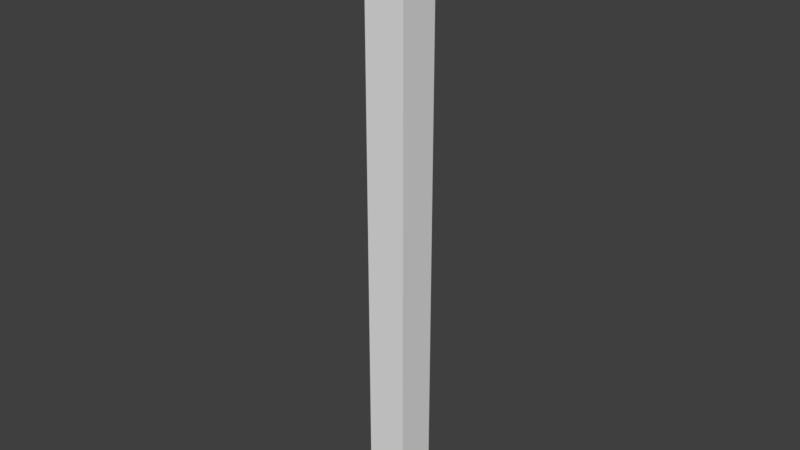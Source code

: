 # Source: WallCorner3x.20x.20.blend  (saved by Blender 2.78.0; exported with 4.5.12 LTS)
import bpy
from mathutils import Matrix  # noqa: F401  (used for matrix-valued properties, if any)

bpy.ops.wm.read_factory_settings(use_empty=True)
scene = bpy.context.scene
scene.name = 'Scene'

# ---- collections
col_collection_1 = bpy.data.collections.new('Collection 1'); scene.collection.children.link(col_collection_1)

# ---- world
world_world_001 = bpy.data.worlds.new('World.001'); scene.world = world_world_001
world_world_001.use_nodes = True; world_world_001.node_tree.nodes.clear()
_N = world_world_001.node_tree.nodes; _L = world_world_001.node_tree.links
n0 = _N.new('ShaderNodeOutputWorld'); n0.name = 'World Output'; n0.location = (300, 300)
n1 = _N.new('ShaderNodeBackground'); n1.name = 'Background'; n1.location = (10, 300)
n1.inputs[0].default_value = (0.05, 0.05, 0.05, 1.0)
_L.new(n1.outputs[0], n0.inputs[0])
n0.is_active_output = True
world_world_001.use_sun_shadow = False
world_world_001.sun_shadow_jitter_overblur = 0.0
world_world_001.cycles.sampling_method = 'MANUAL'

# ---- meshes
me_wallcorner3x_25x_25 = bpy.data.meshes.new('WallCorner3x.25x.25')
me_wallcorner3x_25x_25.from_pydata([(-3.815e-06, 0.0, 0.0), (-3.815e-06, 0.0, 12.0), (-3.815e-06, 1.6, 0.0), (-3.815e-06, 1.6, 12.0), (1.6, 0.0, 0.0), (1.6, 0.0, 12.0), (1.6, 1.6, 0.0), (1.6, 1.6, 12.0)], [], [(0, 1, 3, 2), (2, 3, 7, 6), (6, 7, 5, 4), (4, 5, 1, 0), (2, 6, 4, 0), (7, 3, 1, 5)])
_ca = me_wallcorner3x_25x_25.color_attributes.new('Col', 'BYTE_COLOR', 'CORNER')
_ca.data.foreach_set('color', [1.0, 1.0, 1.0, 1.0, 1.0, 1.0, 1.0, 1.0, 1.0, 1.0, 1.0, 1.0, 1.0, 1.0, 1.0, 1.0, 1.0, 1.0, 1.0, 1.0, 1.0, 1.0, 1.0, 1.0, 1.0, 1.0, 1.0, 1.0, 1.0, 1.0, 1.0, 1.0, 1.0, 1.0, 1.0, 1.0, 1.0, 1.0, 1.0, 1.0, 1.0, 1.0, 1.0, 1.0, 1.0, 1.0, 1.0, 1.0, 1.0, 1.0, 1.0, 1.0, 1.0, 1.0, 1.0, 1.0, 1.0, 1.0, 1.0, 1.0, 1.0, 1.0, 1.0, 1.0, 1.0, 1.0, 1.0, 1.0, 1.0, 1.0, 1.0, 1.0, 1.0, 1.0, 1.0, 1.0, 1.0, 1.0, 1.0, 1.0, 1.0, 1.0, 1.0, 1.0, 1.0, 1.0, 1.0, 1.0, 1.0, 1.0, 1.0, 1.0, 1.0, 1.0, 1.0, 1.0])
me_wallcorner3x_25x_25.use_remesh_preserve_volume = False
me_wallcorner3x_25x_25.use_remesh_preserve_attributes = False
me_wallcorner3x_25x_25.use_mirror_vertex_groups = False
me_wallcorner3x_25x_25.update()

# ---- objects
ob_wallcorner3x_25x_25 = bpy.data.objects.new('WallCorner3x.25x.25', me_wallcorner3x_25x_25)

# ---- transforms, parenting, visibility, modifiers, constraints
ob_wallcorner3x_25x_25.location = (0.0, 0.0, 0.0)
ob_wallcorner3x_25x_25.scale = (0.125, 0.125, 0.25)
ob_wallcorner3x_25x_25.lineart.crease_threshold = 0.0

# ---- collection membership
col_collection_1.objects.link(ob_wallcorner3x_25x_25)

# ---- scene / render settings (as saved in the file)
scene.frame_start = 1; scene.frame_end = 250; scene.frame_set(1)
scene.render.engine = 'CYCLES'
scene.render.resolution_percentage = 50
scene.render.dither_intensity = 0.0
scene.cycles.use_denoising = False
scene.cycles.samples = 4
scene.cycles.sampling_pattern = 'TABULATED_SOBOL'
scene.cycles.light_sampling_threshold = 0.0
scene.cycles.use_adaptive_sampling = False
scene.cycles.use_light_tree = False
scene.cycles.blur_glossy = 0.0
scene.cycles.sample_clamp_indirect = 3.0
scene.view_settings.view_transform = 'Standard'
bpy.context.view_layer.update()

# ---- added for rendering (the .blend has no active camera and no usable light): camera, sun
cam_auto = bpy.data.cameras.new('AutoCamera')
cam_auto.lens = 50.0
cam_auto.sensor_width = 36.0
cam_auto.clip_end = 1000.0
ob_auto_camera = bpy.data.objects.new('AutoCamera', cam_auto)
scene.collection.objects.link(ob_auto_camera)
ob_auto_camera.location = (2.88798, -3.24557, 3.73038)
ob_auto_camera.rotation_euler = (1.09748, -7.21219e-08, 0.694738)
scene.camera = ob_auto_camera
light_auto_sun = bpy.data.lights.new('AutoSun', 'SUN')
light_auto_sun.energy = 3.0
light_auto_sun.angle = 0.0523599
ob_auto_sun = bpy.data.objects.new('AutoSun', light_auto_sun)
scene.collection.objects.link(ob_auto_sun)
ob_auto_sun.rotation_euler = (0.872665, 0.174533, 0.523599)
bpy.context.view_layer.update()
